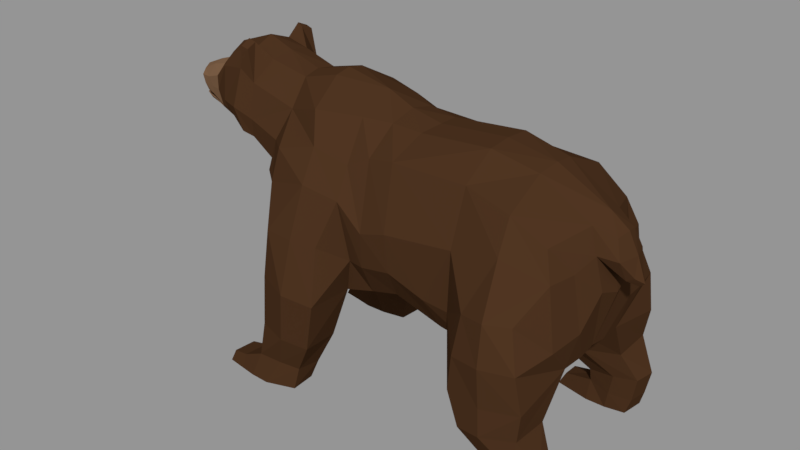 # Source: b_bear.blend  (saved by Blender 2.79.0; exported with 4.5.12 LTS)
import bpy
from mathutils import Matrix  # noqa: F401  (used for matrix-valued properties, if any)

bpy.ops.wm.read_factory_settings(use_empty=True)
scene = bpy.context.scene
scene.name = 'Scene'

# ---- collections
col_collection_1 = bpy.data.collections.new('Collection 1'); scene.collection.children.link(col_collection_1)

# ---- materials (node trees are filled in below, after node groups)
mat_bear_base = bpy.data.materials.new('bear_base')
mat_bear_base.alpha_threshold = 0.0
mat_bear_base.use_transparent_shadow = False
mat_bear_base.diffuse_color = (0.0653, 0.02938, 0.01292, 1.0)
mat_bear_base.specular_color = (0.07837, 0.02882, 0.01096)
mat_bear_base.roughness = 0.5
mat_bear_mouse = bpy.data.materials.new('bear_mouse')
mat_bear_mouse.alpha_threshold = 0.0
mat_bear_mouse.use_transparent_shadow = False
mat_bear_mouse.diffuse_color = (0.1971, 0.1096, 0.05954, 1.0)
mat_bear_mouse.specular_color = (0.2019, 0.09732, 0.05743)
mat_bear_mouse.roughness = 0.5
mat_bear_nose = bpy.data.materials.new('bear_nose')
mat_bear_nose.alpha_threshold = 0.0
mat_bear_nose.use_transparent_shadow = False
mat_bear_nose.diffuse_color = (0.02481, 0.01302, 0.007063, 1.0)
mat_bear_nose.specular_color = (0.01607, 0.007834, 0.004656)
mat_bear_nose.roughness = 0.5
mat_bear_mouse_in = bpy.data.materials.new('bear_mouse_in')
mat_bear_mouse_in.alpha_threshold = 0.0
mat_bear_mouse_in.use_transparent_shadow = False
mat_bear_mouse_in.diffuse_color = (0.08984, 0.01609, 0.01136, 1.0)
mat_bear_mouse_in.specular_color = (0.09285, 0.0198, 0.009033)
mat_bear_mouse_in.roughness = 0.5
mat_bear_eye = bpy.data.materials.new('bear_eye')
mat_bear_eye.alpha_threshold = 0.0
mat_bear_eye.use_transparent_shadow = False
mat_bear_eye.diffuse_color = (0.006555, 0.006555, 0.006555, 1.0)
mat_bear_eye.specular_color = (0.004256, 0.004256, 0.004256)
mat_bear_eye.roughness = 0.5

# ---- material node trees

# ---- meshes
me_cube_001 = bpy.data.meshes.new('Cube.001')
me_cube_001.from_pydata([(0.08595, -0.4307, -0.2187), (0.06051, -0.4403, 0.7124), (1.295, -0.3013, -0.3383), (1.204, -0.4453, 0.5058), (0.126, -0.6022, 0.2971), (1.273, -0.5051, 0.3158), (0.6106, -0.3797, -0.3856), (0.6044, -0.4158, 0.7099), (0.6199, -0.5726, 0.3446), (0.104, 0.002166, -0.39), (0.09597, 0.0, 0.8416), (1.301, 0.0, -0.3162), (1.345, 0.0, 0.6273), (1.397, 0.0, 0.3117), (0.6077, 0.0, 0.8843), (0.5932, 0.0, -0.4087), (-0.3519, 0.0, -0.3691), (-0.3238, -0.4528, -0.3234), (-0.2714, -0.5934, 0.3978), (-0.2848, -0.474, 0.6015), (-0.3326, 0.0, 0.9746), (-0.5733, 0.0, 0.3618), (0.09975, -0.1229, -0.3774), (1.313, -0.1534, 0.5756), (1.369, -0.1743, 0.4033), (0.6114, -0.1844, 0.8715), (0.5976, -0.1349, -0.4217), (0.07558, -0.1749, 0.8256), (1.303, -0.1302, -0.337), (-0.3661, -0.1782, -0.3743), (-0.3197, -0.2788, 0.8645), (1.301, -0.771, -0.426), (1.176, -0.718, 0.09979), (0.7729, -0.781, -0.4642), (0.8265, -0.734, 0.06611), (-0.8374, 0.0, -0.2967), (-0.8605, -0.4704, -0.2255), (-0.8516, -0.6001, 0.3702), (-0.8145, -0.5537, 0.6073), (-0.972, 1.251e-05, 0.9714), (-1.179, 0.0, 0.2884), (-0.8368, -0.3149, -0.2796), (-0.9339, -0.298, 0.7745), (-1.111, -0.3428, 0.3812), (-0.3528, -0.779, -0.3352), (-0.8249, -0.7425, -0.2788), (1.266, -0.4684, -0.6466), (0.7379, -0.447, -0.6902), (-0.4634, -0.4624, -0.7307), (1.271, -0.7564, -0.6302), (0.8676, -0.7973, -0.6859), (-0.8918, -0.515, -0.6806), (-0.4452, -0.7456, -0.7143), (-0.8683, -0.73, -0.6764), (-0.5946, -0.4898, -0.9983), (-0.9572, -0.5094, -0.9602), (-0.5911, -0.6867, -0.9656), (-0.9188, -0.7362, -0.9514), (-0.6431, -0.5164, -1.139), (-0.9751, -0.4782, -1.139), (-0.6292, -0.7027, -1.139), (-0.9828, -0.7735, -1.139), (-1.205, -0.544, -1.062), (-1.208, -0.7184, -1.052), (-1.233, -0.522, -1.139), (-1.239, -0.7389, -1.139), (-1.415, 0.0, 1.123), (-1.479, 0.0, 0.4353), (-1.409, -0.3095, 0.9558), (-1.372, -0.3557, 0.5172), (-2.095, 0.0, 0.7674), (-2.085, 0.0, 0.6367), (-1.997, -0.1545, 0.7395), (-1.951, -0.1487, 0.6303), (-1.223, 0.0, 1.053), (-1.279, -0.3137, 0.8798), (-1.282, -0.3425, 0.4958), (-1.337, 0.0, 0.415), (-1.651, -0.2384, 0.9039), (-1.577, -0.2435, 0.5771), (-1.75, 0.0, 0.4646), (-1.7, 0.0, 1.02), (1.376, -0.5317, -0.8413), (1.015, -0.5345, -0.9038), (1.402, -0.6843, -0.8425), (1.045, -0.7207, -0.9038), (1.343, -0.5414, -1.021), (1.024, -0.5381, -0.9883), (1.366, -0.6845, -1.016), (1.069, -0.6968, -0.9999), (1.304, -0.5365, -1.139), (1.016, -0.5068, -1.139), (1.328, -0.7047, -1.139), (1.017, -0.7464, -1.139), (0.8019, -0.585, -1.057), (0.801, -0.7051, -1.061), (0.7639, -0.557, -1.139), (0.757, -0.7156, -1.139), (1.33, -0.5182, -0.1104), (0.141, -0.5819, 0.02145), (0.557, -0.5111, -0.1343), (1.436, 0.0, 0.1147), (-0.2381, -0.5211, -0.04834), (1.413, -0.1484, 0.1651), (1.258, -0.7885, -0.163), (0.8011, -0.787, -0.209), (-0.7745, -0.7346, 0.08817), (-0.3742, -0.6986, 0.07093), (-1.761, -0.219, 0.7998), (-1.745, -0.1982, 0.5764), (-2.014, 0.0, 0.531), (-1.8, 0.0, 0.8811), (-0.6302, -0.391, 0.8726), (-0.6811, 0.0, 1.047), (-0.865, 0.0, 0.3618), (-0.6403, 0.0, -0.3464), (-0.5391, -0.5081, 0.6735), (-0.5213, -0.6456, 0.4586), (-0.6523, -0.2499, -0.3557), (-0.6564, -0.3964, -0.3308), (-0.5802, -0.8337, -0.3011), (-0.7178, -0.4403, -0.6867), (-0.6467, -0.7927, -0.6931), (-0.7642, -0.4618, -0.9753), (-0.7328, -0.7295, -0.9468), (-0.816, -0.482, -1.139), (-0.8379, -0.777, -1.139), (-0.5524, -0.7514, 0.08859), (-0.9314, -0.4867, 0.03224), (-1.109, 0.0, 0.0643), (-1.02, -0.338, 0.1077), (-0.9549, -0.1388, 0.9518), (-1.158, -0.1745, 0.2877), (-0.8454, -0.1014, -0.2995), (-1.407, -0.1621, 1.063), (-1.423, -0.1533, 0.4581), (-2.042, -0.0866, 0.7602), (-2.023, -0.1004, 0.6356), (-1.308, -0.177, 0.4372), (-1.233, -0.1618, 1.02), (-1.675, -0.1263, 0.9738), (-1.734, -0.1029, 0.4855), (-1.779, -0.1247, 0.8624), (-1.982, -0.09039, 0.5456), (-0.6819, -0.124, 1.023), (-0.6458, -0.09317, -0.3528), (-1.11, -0.19, 0.05438), (-1.263, -0.3678, 0.6345), (-2.021, -0.08506, 0.6895), (-1.77, -0.2106, 0.6916), (-1.964, -0.1641, 0.6839), (-1.584, -0.3213, 0.6858), (-1.024, -0.3799, 0.5507), (-2.08, 0.0, 0.7001), (-1.422, -0.3846, 0.6913), (-0.1377, 0.003385, -0.3795), (-0.1377, 0.0, 0.3613), (-0.1364, -0.4138, -0.2871), (-0.1377, 0.0, 0.8908), (-0.1377, -0.4311, 0.6759), (-0.07876, -0.5952, 0.2313), (-0.1377, -0.1987, 0.8432), (-0.1377, -0.1143, -0.3751), (-0.1005, -0.5595, -0.03352), (-2.064, 0.0, 0.5928), (-2.024, -0.09249, 0.5839), (-1.377, -0.3155, 1.123), (-1.324, -0.3109, 1.109), (-1.382, -0.2367, 1.158), (-1.335, -0.227, 1.137), (0.9688, -0.2778, -0.4574), (0.9675, -0.4851, 0.6562), (0.986, -0.6161, 0.4394), (0.9645, 0.0, 0.8234), (0.9971, 0.0, -0.4059), (0.9476, -0.1628, 0.7993), (0.9934, -0.1492, -0.4406), (1.035, -0.8286, -0.4587), (1.02, -0.7983, 0.1034), (1.003, -0.3891, -0.6684), (1.046, -0.8327, -0.658), (1.215, -0.4931, -0.856), (1.247, -0.7588, -0.8634), (1.183, -0.5043, -1.015), (1.236, -0.7278, -1.029), (1.16, -0.5093, -1.139), (1.152, -0.7468, -1.139), (1.032, -0.85, -0.1713), (1.472, 0.0, 0.5356), (1.543, 0.0, 0.3963), (1.453, -0.09629, 0.5154), (1.498, -0.1328, 0.386), (-1.001, -0.4782, 0.3705), (1.569, 0.0, 0.1997), (1.511, -0.06116, 0.2413), (1.605, 0.0, 0.2291), (1.561, -0.05026, 0.2683), (-1.887, -0.1923, 0.758), (-1.879, -0.1662, 0.6208), (-1.947, 0.0, 0.8323), (-1.922, -0.09615, 0.8212), (-1.856, -0.1841, 0.6848), (-1.959, -0.123, 0.577), (-1.891, -0.1377, 0.5701), (-1.754, -0.1872, 0.5581), (-1.614, -0.2196, 0.5318), (-1.901, 0.0, 0.4904), (-1.884, -0.09769, 0.5207), (0.4001, -0.5649, -0.07756), (0.4192, -0.3884, -0.3526), (1.318, -0.3205, 0.3246), (1.371, -0.2944, -0.06794), (0.422, -0.1307, -0.4061), (0.4198, 0.0008072, -0.4017), (-1.085, -0.5267, -1.046), (-1.092, -0.7273, -1.034), (-1.089, -0.5001, -1.14), (-1.096, -0.7562, -1.142), (-2.064, 0.0, 0.5928), (-2.024, -0.09249, 0.5839), (-1.71, -0.1582, 0.5663), (-1.959, -0.123, 0.5772), (-1.709, 0.0, 0.5692), (-1.891, -0.1377, 0.5701), (-1.709, -0.1629, 0.5811), (-1.72, -0.1379, 0.5507), (-1.707, 0.0, 0.5843), (-1.953, -0.1041, 0.5796), (-1.885, -0.1164, 0.573), (-2.034, 0.0, 0.5913), (-2.001, -0.08352, 0.5855), (-1.753, -0.165, 0.5633), (-1.751, -0.1781, 0.576), (-1.952, -0.1251, 0.6312), (-1.881, -0.1413, 0.6224), (-2.02, -0.07279, 0.6374), (-2.062, 0.0, 0.6377), (-1.889, 0.0, 0.6495), (-1.771, 0.0, 0.62), (-1.948, 0.0, 0.6523), (-2.047, 0.0, 0.66), (-2.007, 0.0, 0.6609), (-1.765, -0.1683, 0.6156), (-1.95, -0.1136, 0.6541), (-1.885, -0.13, 0.6469), (-2.011, -0.06643, 0.6592), (-1.883, 0.0, 0.5523), (-1.943, 0.0, 0.5585), (-1.764, 0.0, 0.5418), (-1.952, -0.09078, 0.5538), (-1.885, -0.1069, 0.5476), (-2.004, 0.0, 0.5632), (-1.991, -0.07826, 0.5583), (-1.767, -0.1446, 0.5369), (-1.722, 0.0, 0.603), (-1.718, -0.1554, 0.6003), (-1.718, 0.0, 0.5538), (-1.679, -0.1268, 0.8777), (-1.666, -0.1968, 0.8882), (-1.704, -0.1862, 0.8505), (-1.706, -0.1236, 0.8425)], [], [(24, 23, 3, 210), (8, 7, 1, 4), (176, 28, 2, 170), (25, 27, 1, 7), (100, 8, 208), (103, 24, 210, 211), (98, 32, 104), (175, 25, 7, 171), (22, 212, 209, 0), (172, 171, 7, 8), (162, 157, 17, 29), (145, 118, 41, 133), (117, 116, 38, 37), (160, 159, 19, 18), (163, 160, 18, 102), (159, 161, 30, 19), (144, 113, 39, 131), (155, 162, 29, 16), (9, 213, 212, 22), (173, 14, 25, 175), (101, 13, 24, 103), (14, 10, 27, 25), (174, 11, 28, 176), (187, 178, 34, 105), (172, 8, 34, 178), (120, 45, 53, 122), (100, 6, 33, 105), (133, 146, 129, 35), (139, 74, 66, 134), (36, 128, 130, 41), (17, 102, 44), (118, 119, 36, 41), (116, 112, 42, 38), (120, 127, 106, 45), (45, 36, 51, 53), (37, 128, 106), (46, 49, 84, 82), (33, 6, 47, 50), (2, 31, 49, 46), (17, 44, 52, 48), (119, 17, 48, 121), (177, 33, 50, 180), (170, 2, 46, 179), (48, 52, 56, 54), (121, 48, 54, 123), (53, 51, 55, 57), (122, 53, 57, 124), (215, 214, 62, 63), (124, 57, 61, 126), (54, 56, 60, 58), (123, 54, 58, 125), (63, 62, 64, 65), (214, 216, 64, 62), (217, 215, 63, 65), (216, 217, 65, 64), (125, 126, 61, 59), (198, 201, 150, 73), (76, 147, 154, 69), (138, 76, 69, 135), (164, 110, 143, 165), (200, 199, 70, 136), (132, 43, 76, 138), (43, 152, 147, 76), (131, 39, 74, 139), (134, 66, 81, 140), (69, 154, 151, 79), (82, 84, 88, 86), (179, 46, 82, 181), (50, 47, 83, 85), (180, 50, 85, 182), (89, 87, 94, 95), (181, 82, 86, 183), (85, 83, 87, 89), (182, 85, 89, 184), (185, 90, 92, 186), (184, 89, 93, 186), (86, 88, 92, 90), (183, 86, 90, 185), (95, 94, 96, 97), (87, 91, 96, 94), (93, 89, 95, 97), (91, 93, 97, 96), (8, 100, 34), (177, 187, 105, 33), (11, 101, 103, 28), (157, 163, 102, 17), (2, 98, 104, 31), (28, 103, 211), (6, 100, 208, 209), (140, 81, 111, 142), (127, 107, 18, 117), (44, 102, 107), (79, 151, 149, 109), (106, 127, 117, 37), (58, 60, 126, 125), (55, 123, 125, 59), (56, 124, 126, 60), (52, 122, 124, 56), (51, 121, 123, 55), (36, 119, 121, 51), (44, 107, 127, 120), (19, 30, 112, 116), (29, 17, 119, 118), (44, 120, 122, 52), (20, 113, 144), (18, 19, 116, 117), (16, 29, 118, 145), (130, 128, 37, 192), (106, 128, 36, 45), (146, 130, 43, 132), (107, 102, 18), (129, 146, 132, 40), (16, 145, 115), (30, 20, 144, 112), (206, 207, 143, 110), (140, 142, 260, 257), (67, 135, 141, 80), (68, 134, 140, 78), (42, 131, 139, 75), (40, 132, 138, 77), (197, 200, 136, 72), (153, 71, 137, 148), (73, 150, 148, 137), (77, 138, 135, 67), (68, 75, 167, 166), (41, 130, 146, 133), (23, 24, 191, 190), (112, 144, 131, 42), (161, 158, 20, 30), (115, 145, 133, 35), (152, 38, 42), (148, 150, 72, 136), (147, 152, 42, 75), (201, 149, 108, 197), (149, 151, 78, 108), (153, 148, 136, 70), (154, 147, 75, 68), (151, 154, 68, 78), (27, 10, 158, 161), (0, 99, 163, 157), (9, 22, 162, 155), (1, 27, 161, 159), (99, 4, 160, 163), (4, 1, 159, 160), (22, 0, 157, 162), (167, 169, 168, 166), (134, 68, 166, 168), (75, 139, 169, 167), (139, 134, 168, 169), (31, 104, 187, 177), (87, 183, 185, 91), (88, 184, 186, 92), (91, 185, 186, 93), (84, 182, 184, 88), (83, 181, 183, 87), (49, 180, 182, 84), (47, 179, 181, 83), (6, 170, 179, 47), (31, 177, 180, 49), (5, 172, 178, 32), (104, 32, 178, 187), (15, 174, 176, 26), (12, 173, 175, 23), (5, 3, 171, 172), (23, 175, 171, 3), (26, 176, 170, 6), (32, 98, 5), (34, 100, 105), (189, 188, 190, 191), (12, 23, 190, 188), (152, 43, 130, 192), (37, 38, 152, 192), (194, 193, 195, 196), (189, 191, 196, 195), (191, 24, 194, 196), (24, 13, 193, 194), (150, 201, 197, 72), (108, 142, 200, 197), (142, 111, 199, 200), (109, 149, 201, 198), (79, 109, 204, 205), (205, 135, 69, 79), (80, 141, 207, 206), (165, 143, 202), (207, 203, 202, 143), (203, 207, 141, 204), (135, 205, 141), (208, 8, 4, 99), (209, 208, 99, 0), (210, 3, 5), (211, 98, 2, 28), (211, 210, 5, 98), (212, 213, 15, 26), (209, 212, 26, 6), (141, 205, 204), (59, 61, 217, 216), (61, 57, 215, 217), (55, 59, 216, 214), (57, 55, 214, 215), (164, 165, 219, 218), (218, 219, 230, 229), (248, 253, 225, 256), (229, 230, 252, 251), (232, 242, 255, 224), (220, 222, 256, 225), (235, 236, 240, 245), (232, 234, 244, 242), (137, 71, 236, 235), (228, 227, 221, 223), (228, 231, 253, 250), (230, 219, 221, 227), (231, 228, 223, 204), (232, 231, 204, 109), (233, 234, 198, 73), (234, 232, 109, 198), (235, 233, 73, 137), (233, 235, 245, 243), (238, 242, 244, 237), (237, 244, 243, 239), (239, 243, 245, 241), (245, 240, 241), (242, 238, 254, 255), (253, 231, 220, 225), (234, 233, 243, 244), (247, 249, 250, 246), (246, 250, 253, 248), (251, 252, 249, 247), (226, 224, 255, 254), (230, 227, 249, 252), (227, 228, 250, 249), (222, 220, 224, 226), (231, 232, 224, 220), (258, 257, 260, 259), (142, 108, 259, 260), (78, 140, 257, 258), (108, 78, 258, 259)])
me_cube_001.polygons.foreach_set('material_index', [0, 0, 0, 0, 0, 0, 0, 0, 0, 0, 0, 0, 0, 0, 0, 0, 0, 0, 0, 0, 0, 0, 0, 0, 0, 0, 0, 0, 0, 0, 0, 0, 0, 0, 0, 0, 0, 0, 0, 0, 0, 0, 0, 0, 0, 0, 0, 0, 0, 0, 0, 0, 0, 0, 0, 0, 1, 0, 0, 1, 1, 0, 0, 0, 0, 0, 0, 0, 0, 0, 0, 0, 0, 0, 0, 0, 0, 0, 0, 0, 0, 0, 0, 0, 0, 0, 0, 0, 0, 0, 0, 0, 0, 0, 0, 0, 0, 0, 0, 0, 0, 0, 0, 0, 0, 0, 0, 0, 0, 0, 0, 0, 0, 0, 1, 0, 0, 0, 0, 0, 1, 1, 1, 0, 0, 0, 0, 0, 0, 0, 0, 1, 0, 1, 0, 2, 0, 0, 0, 0, 0, 0, 0, 0, 0, 0, 0, 0, 0, 0, 0, 0, 0, 0, 0, 0, 0, 0, 0, 0, 0, 0, 0, 0, 0, 0, 0, 0, 0, 0, 0, 0, 0, 0, 0, 0, 1, 1, 1, 1, 0, 0, 1, 1, 1, 1, 0, 0, 0, 0, 0, 0, 0, 0, 0, 0, 0, 0, 0, 0, 1, 3, 3, 3, 3, 3, 3, 1, 1, 3, 1, 1, 1, 1, 1, 1, 3, 3, 3, 3, 3, 3, 3, 3, 3, 3, 3, 3, 3, 3, 3, 3, 4, 0, 0, 0])
me_cube_001.materials.append(mat_bear_base)
me_cube_001.materials.append(mat_bear_mouse)
me_cube_001.materials.append(mat_bear_nose)
me_cube_001.materials.append(mat_bear_mouse_in)
me_cube_001.materials.append(mat_bear_eye)
me_cube_001.use_remesh_preserve_volume = False
me_cube_001.use_remesh_preserve_attributes = False
me_cube_001.use_mirror_vertex_groups = False
me_cube_001.update()

# ---- objects
ob_cube = bpy.data.objects.new('Cube', me_cube_001)

# ---- transforms, parenting, visibility, modifiers, constraints
ob_cube.location = (0.0, 0.0, 1.15)
ob_cube.lock_location = (False, False, True)
ob_cube.lineart.crease_threshold = 0.0
_m = ob_cube.modifiers.new('Mirror', 'MIRROR')
_m.use_axis = (False, True, False)
_m.merge_threshold = 0.0

# ---- collection membership
col_collection_1.objects.link(ob_cube)

# ---- scene / render settings (as saved in the file)
scene.frame_start = 1; scene.frame_end = 250; scene.frame_set(2)
scene.render.engine = 'BLENDER_EEVEE_NEXT'
scene.render.resolution_percentage = 50
scene.render.dither_intensity = 0.0
scene.cycles.use_denoising = False
scene.cycles.samples = 128
scene.cycles.sampling_pattern = 'TABULATED_SOBOL'
scene.cycles.use_adaptive_sampling = False
scene.cycles.use_light_tree = False
scene.cycles.blur_glossy = 0.0
scene.cycles.sample_clamp_indirect = 0.0
scene.view_settings.view_transform = 'Standard'
bpy.context.view_layer.update()

# ---- added for rendering (the .blend has no active camera and no usable light): camera, sun + grey world if the file has none
cam_auto = bpy.data.cameras.new('AutoCamera')
cam_auto.lens = 50.0
cam_auto.sensor_width = 36.0
cam_auto.clip_end = 1000.0
ob_auto_camera = bpy.data.objects.new('AutoCamera', cam_auto)
scene.collection.objects.link(ob_auto_camera)
ob_auto_camera.location = (4.08154, -5.19222, 4.6196)
ob_auto_camera.rotation_euler = (1.09748, -7.21219e-08, 0.694738)
scene.camera = ob_auto_camera
light_auto_sun = bpy.data.lights.new('AutoSun', 'SUN')
light_auto_sun.energy = 3.0
light_auto_sun.angle = 0.0523599
ob_auto_sun = bpy.data.objects.new('AutoSun', light_auto_sun)
scene.collection.objects.link(ob_auto_sun)
ob_auto_sun.rotation_euler = (0.872665, 0.174533, 0.523599)
if scene.world is None:
    world_auto = bpy.data.worlds.new('AutoWorld')
    world_auto.color = (0.3, 0.3, 0.3)
    scene.world = world_auto
bpy.context.view_layer.update()
